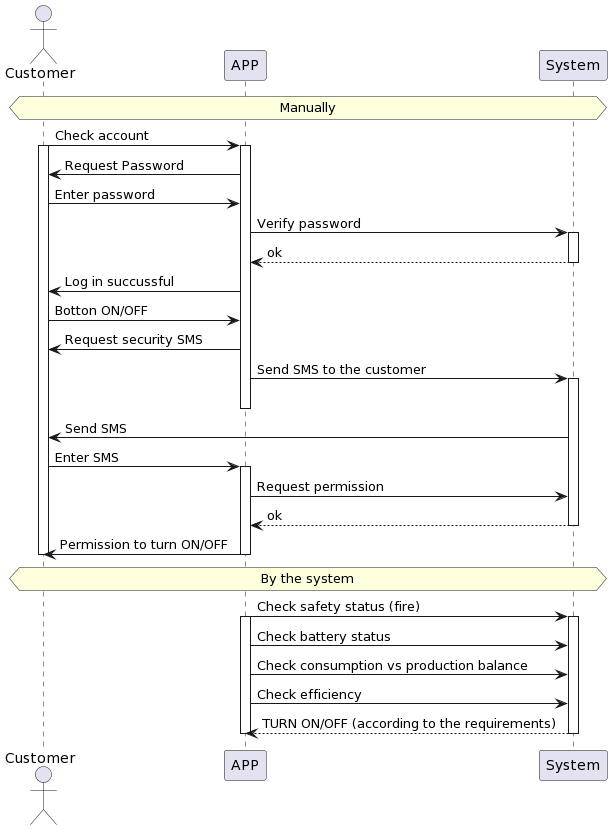

The diagram above was rendered by PlantUML. Its source (embedded in the PNG):
@startuml
actor Customer
participant APP
participant System

hnote across: Manually
Customer -> APP: Check account
activate APP
activate Customer
APP -> Customer: Request Password
Customer -> APP: Enter password
APP -> System: Verify password
activate System
return ok
APP -> Customer: Log in succussful
Customer -> APP:  Botton ON/OFF
APP -> Customer: Request security SMS
APP -> System: Send SMS to the customer
activate System
deactivate APP
System -> Customer: Send SMS
Customer -> APP: Enter SMS
activate APP
APP -> System: Request permission
System -->APP: ok
deactivate System
APP -> Customer: Permission to turn ON/OFF
deactivate Customer
deactivate APP
hnote across: By the system
APP -> System: Check safety status (fire)
activate APP
activate System
APP -> System: Check battery status
APP -> System: Check consumption vs production balance
APP -> System: Check efficiency
System --> APP: TURN ON/OFF (according to the requirements)
deactivate APP 
deactivate System
@enduml